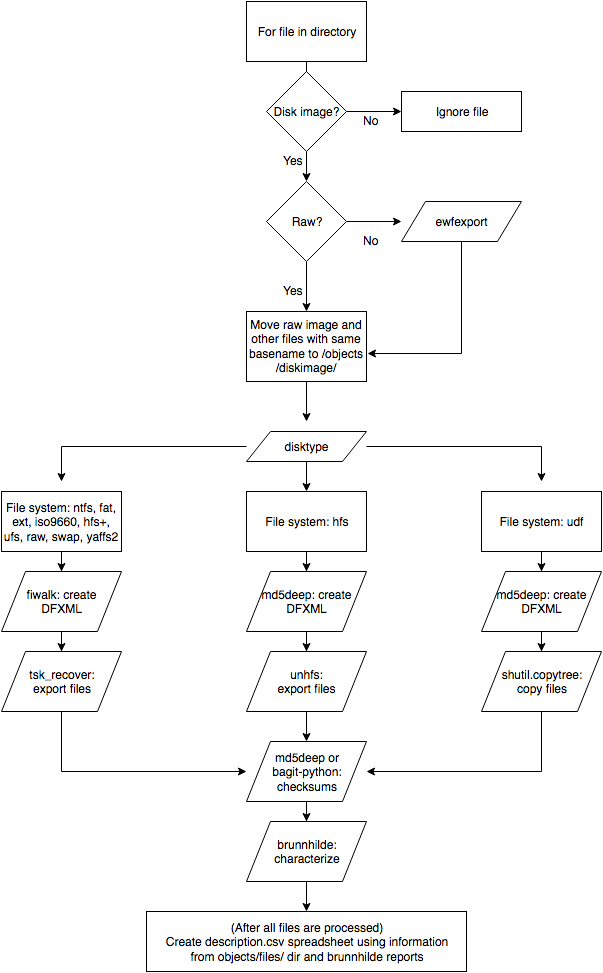

The diagram above was exported from draw.io. Its source (the exported page's mxGraphModel, read from the mxfile embedded in the PNG):
<mxGraphModel dx="1196" dy="1099" grid="1" gridSize="10" guides="1" tooltips="1" connect="1" arrows="1" fold="1" page="1" pageScale="1" pageWidth="850" pageHeight="1100" background="#ffffff" math="0" shadow="0">
  <root>
    <mxCell id="0" />
    <mxCell id="1" parent="0" />
    <mxCell id="4" value="" style="edgeStyle=orthogonalEdgeStyle;rounded=0;html=1;jettySize=auto;orthogonalLoop=1;" edge="1" parent="1" source="2">
      <mxGeometry relative="1" as="geometry">
        <mxPoint x="425" y="180" as="targetPoint" />
      </mxGeometry>
    </mxCell>
    <mxCell id="2" value="For file in directory&lt;br&gt;" style="whiteSpace=wrap;html=1;" vertex="1" parent="1">
      <mxGeometry x="365" y="70" width="120" height="60" as="geometry" />
    </mxCell>
    <mxCell id="9" value="" style="edgeStyle=orthogonalEdgeStyle;rounded=0;html=1;jettySize=auto;orthogonalLoop=1;" edge="1" parent="1" source="5" target="8">
      <mxGeometry relative="1" as="geometry" />
    </mxCell>
    <mxCell id="12" value="" style="edgeStyle=orthogonalEdgeStyle;rounded=0;html=1;jettySize=auto;orthogonalLoop=1;" edge="1" parent="1" source="5" target="11">
      <mxGeometry relative="1" as="geometry" />
    </mxCell>
    <mxCell id="5" value="Disk image?&lt;br&gt;" style="rhombus;whiteSpace=wrap;html=1;" vertex="1" parent="1">
      <mxGeometry x="385" y="140" width="80" height="80" as="geometry" />
    </mxCell>
    <mxCell id="23" value="" style="edgeStyle=orthogonalEdgeStyle;rounded=0;html=1;jettySize=auto;orthogonalLoop=1;" edge="1" parent="1" source="8" target="17">
      <mxGeometry relative="1" as="geometry" />
    </mxCell>
    <mxCell id="28" value="" style="edgeStyle=orthogonalEdgeStyle;rounded=0;html=1;jettySize=auto;orthogonalLoop=1;" edge="1" parent="1" source="8" target="16">
      <mxGeometry relative="1" as="geometry" />
    </mxCell>
    <mxCell id="8" value="Raw?" style="rhombus;whiteSpace=wrap;html=1;" vertex="1" parent="1">
      <mxGeometry x="385" y="250" width="80" height="80" as="geometry" />
    </mxCell>
    <mxCell id="10" value="Yes&lt;br&gt;" style="text;html=1;resizable=0;autosize=1;align=left;verticalAlign=top;spacingTop=-4;points=[];" vertex="1" parent="1">
      <mxGeometry x="400" y="220" width="40" height="20" as="geometry" />
    </mxCell>
    <mxCell id="11" value="Ignore file&lt;br&gt;" style="whiteSpace=wrap;html=1;" vertex="1" parent="1">
      <mxGeometry x="520" y="160" width="120" height="40" as="geometry" />
    </mxCell>
    <mxCell id="13" value="No&lt;br&gt;" style="text;html=1;resizable=0;autosize=1;align=left;verticalAlign=top;spacingTop=-4;points=[];" vertex="1" parent="1">
      <mxGeometry x="480" y="180" width="30" height="20" as="geometry" />
    </mxCell>
    <mxCell id="30" value="" style="edgeStyle=orthogonalEdgeStyle;rounded=0;html=1;jettySize=auto;orthogonalLoop=1;entryX=1.008;entryY=0.6;entryPerimeter=0;" edge="1" parent="1" source="16" target="17">
      <mxGeometry relative="1" as="geometry">
        <mxPoint x="600" y="400" as="targetPoint" />
        <Array as="points">
          <mxPoint x="580" y="422" />
        </Array>
      </mxGeometry>
    </mxCell>
    <mxCell id="16" value="ewfexport" style="shape=parallelogram;whiteSpace=wrap;html=1;" vertex="1" parent="1">
      <mxGeometry x="520" y="270" width="120" height="40" as="geometry" />
    </mxCell>
    <mxCell id="32" value="" style="edgeStyle=orthogonalEdgeStyle;rounded=0;html=1;jettySize=auto;orthogonalLoop=1;" edge="1" parent="1" source="17">
      <mxGeometry relative="1" as="geometry">
        <mxPoint x="425" y="490" as="targetPoint" />
      </mxGeometry>
    </mxCell>
    <mxCell id="17" value="Move raw image and other files with same basename to /objects/diskimage/&lt;br&gt;" style="whiteSpace=wrap;html=1;" vertex="1" parent="1">
      <mxGeometry x="365" y="380" width="120" height="70" as="geometry" />
    </mxCell>
    <mxCell id="22" value="No&lt;br&gt;" style="text;html=1;resizable=0;autosize=1;align=left;verticalAlign=top;spacingTop=-4;points=[];" vertex="1" parent="1">
      <mxGeometry x="480" y="300" width="30" height="20" as="geometry" />
    </mxCell>
    <mxCell id="25" value="Yes&lt;br&gt;" style="text;html=1;resizable=0;autosize=1;align=left;verticalAlign=top;spacingTop=-4;points=[];" vertex="1" parent="1">
      <mxGeometry x="400" y="350" width="40" height="20" as="geometry" />
    </mxCell>
    <mxCell id="51" value="" style="edgeStyle=orthogonalEdgeStyle;rounded=0;html=1;jettySize=auto;orthogonalLoop=1;" edge="1" parent="1" source="33">
      <mxGeometry relative="1" as="geometry">
        <mxPoint x="180" y="550" as="targetPoint" />
      </mxGeometry>
    </mxCell>
    <mxCell id="52" value="" style="edgeStyle=orthogonalEdgeStyle;rounded=0;html=1;jettySize=auto;orthogonalLoop=1;" edge="1" parent="1" source="33" target="35">
      <mxGeometry relative="1" as="geometry" />
    </mxCell>
    <mxCell id="54" value="" style="edgeStyle=orthogonalEdgeStyle;rounded=0;html=1;jettySize=auto;orthogonalLoop=1;" edge="1" parent="1" source="33">
      <mxGeometry relative="1" as="geometry">
        <mxPoint x="660" y="550" as="targetPoint" />
      </mxGeometry>
    </mxCell>
    <mxCell id="33" value="disktype&lt;br&gt;" style="shape=parallelogram;whiteSpace=wrap;html=1;" vertex="1" parent="1">
      <mxGeometry x="365" y="500" width="120" height="30" as="geometry" />
    </mxCell>
    <mxCell id="55" value="" style="edgeStyle=orthogonalEdgeStyle;rounded=0;html=1;jettySize=auto;orthogonalLoop=1;" edge="1" parent="1" source="34" target="37">
      <mxGeometry relative="1" as="geometry" />
    </mxCell>
    <mxCell id="34" value="File system: ntfs, fat, ext, iso9660, hfs+, ufs, raw, swap, yaffs2&lt;br&gt;" style="whiteSpace=wrap;html=1;" vertex="1" parent="1">
      <mxGeometry x="120" y="560" width="120" height="60" as="geometry" />
    </mxCell>
    <mxCell id="56" value="" style="edgeStyle=orthogonalEdgeStyle;rounded=0;html=1;jettySize=auto;orthogonalLoop=1;" edge="1" parent="1" source="35" target="43">
      <mxGeometry relative="1" as="geometry" />
    </mxCell>
    <mxCell id="35" value="File system: hfs&lt;br&gt;" style="whiteSpace=wrap;html=1;" vertex="1" parent="1">
      <mxGeometry x="365" y="560" width="120" height="60" as="geometry" />
    </mxCell>
    <mxCell id="57" value="" style="edgeStyle=orthogonalEdgeStyle;rounded=0;html=1;jettySize=auto;orthogonalLoop=1;" edge="1" parent="1" source="36" target="44">
      <mxGeometry relative="1" as="geometry" />
    </mxCell>
    <mxCell id="36" value="File system: udf&lt;br&gt;" style="whiteSpace=wrap;html=1;" vertex="1" parent="1">
      <mxGeometry x="600" y="560" width="120" height="60" as="geometry" />
    </mxCell>
    <mxCell id="59" value="" style="edgeStyle=orthogonalEdgeStyle;rounded=0;html=1;jettySize=auto;orthogonalLoop=1;" edge="1" parent="1" source="37" target="38">
      <mxGeometry relative="1" as="geometry" />
    </mxCell>
    <mxCell id="37" value="fiwalk: create &lt;br&gt;DFXML&lt;br&gt;" style="shape=parallelogram;whiteSpace=wrap;html=1;" vertex="1" parent="1">
      <mxGeometry x="120" y="640" width="120" height="60" as="geometry" />
    </mxCell>
    <mxCell id="65" value="" style="edgeStyle=orthogonalEdgeStyle;rounded=0;html=1;jettySize=auto;orthogonalLoop=1;entryX=0;entryY=0.5;" edge="1" parent="1" source="38" target="47">
      <mxGeometry relative="1" as="geometry">
        <mxPoint x="180" y="860" as="targetPoint" />
        <Array as="points">
          <mxPoint x="180" y="840" />
        </Array>
      </mxGeometry>
    </mxCell>
    <mxCell id="38" value="tsk_recover:&lt;br&gt;export files&lt;br&gt;" style="shape=parallelogram;whiteSpace=wrap;html=1;" vertex="1" parent="1">
      <mxGeometry x="120" y="720" width="120" height="60" as="geometry" />
    </mxCell>
    <mxCell id="58" value="" style="edgeStyle=orthogonalEdgeStyle;rounded=0;html=1;jettySize=auto;orthogonalLoop=1;" edge="1" parent="1" source="43" target="45">
      <mxGeometry relative="1" as="geometry" />
    </mxCell>
    <mxCell id="43" value="md5deep: create &lt;br&gt;DFXML&lt;br&gt;" style="shape=parallelogram;whiteSpace=wrap;html=1;" vertex="1" parent="1">
      <mxGeometry x="365" y="640" width="120" height="60" as="geometry" />
    </mxCell>
    <mxCell id="60" value="" style="edgeStyle=orthogonalEdgeStyle;rounded=0;html=1;jettySize=auto;orthogonalLoop=1;" edge="1" parent="1" source="44" target="46">
      <mxGeometry relative="1" as="geometry" />
    </mxCell>
    <mxCell id="44" value="md5deep: create &lt;br&gt;DFXML&lt;br&gt;" style="shape=parallelogram;whiteSpace=wrap;html=1;" vertex="1" parent="1">
      <mxGeometry x="600" y="640" width="120" height="60" as="geometry" />
    </mxCell>
    <mxCell id="61" value="" style="edgeStyle=orthogonalEdgeStyle;rounded=0;html=1;jettySize=auto;orthogonalLoop=1;" edge="1" parent="1" source="45" target="47">
      <mxGeometry relative="1" as="geometry" />
    </mxCell>
    <mxCell id="45" value="unhfs:&lt;br&gt;export files&lt;br&gt;" style="shape=parallelogram;whiteSpace=wrap;html=1;" vertex="1" parent="1">
      <mxGeometry x="365" y="720" width="120" height="60" as="geometry" />
    </mxCell>
    <mxCell id="63" value="" style="edgeStyle=orthogonalEdgeStyle;rounded=0;html=1;jettySize=auto;orthogonalLoop=1;" edge="1" parent="1" source="46">
      <mxGeometry relative="1" as="geometry">
        <mxPoint x="485" y="840" as="targetPoint" />
        <Array as="points">
          <mxPoint x="660" y="840" />
          <mxPoint x="485" y="840" />
        </Array>
      </mxGeometry>
    </mxCell>
    <mxCell id="46" value="shutil.copytree:&lt;br&gt;copy files&lt;br&gt;" style="shape=parallelogram;whiteSpace=wrap;html=1;" vertex="1" parent="1">
      <mxGeometry x="600" y="720" width="120" height="60" as="geometry" />
    </mxCell>
    <mxCell id="66" value="" style="edgeStyle=orthogonalEdgeStyle;rounded=0;html=1;jettySize=auto;orthogonalLoop=1;" edge="1" parent="1" source="47" target="48">
      <mxGeometry relative="1" as="geometry" />
    </mxCell>
    <mxCell id="47" value="md5deep or&lt;br&gt;bagit-python:&lt;br&gt;checksums&lt;br&gt;" style="shape=parallelogram;whiteSpace=wrap;html=1;" vertex="1" parent="1">
      <mxGeometry x="365" y="810" width="120" height="60" as="geometry" />
    </mxCell>
    <mxCell id="67" value="" style="edgeStyle=orthogonalEdgeStyle;rounded=0;html=1;jettySize=auto;orthogonalLoop=1;" edge="1" parent="1" source="48" target="49">
      <mxGeometry relative="1" as="geometry" />
    </mxCell>
    <mxCell id="48" value="brunnhilde:&lt;br&gt;characterize&lt;br&gt;" style="shape=parallelogram;whiteSpace=wrap;html=1;" vertex="1" parent="1">
      <mxGeometry x="365" y="890" width="120" height="60" as="geometry" />
    </mxCell>
    <mxCell id="49" value="(After all files are processed)&lt;br&gt;Create description.csv spreadsheet using information&lt;br&gt;from objects/files/ dir and brunnhilde reports&lt;br&gt;" style="whiteSpace=wrap;html=1;" vertex="1" parent="1">
      <mxGeometry x="265" y="980" width="320" height="60" as="geometry" />
    </mxCell>
  </root>
</mxGraphModel>